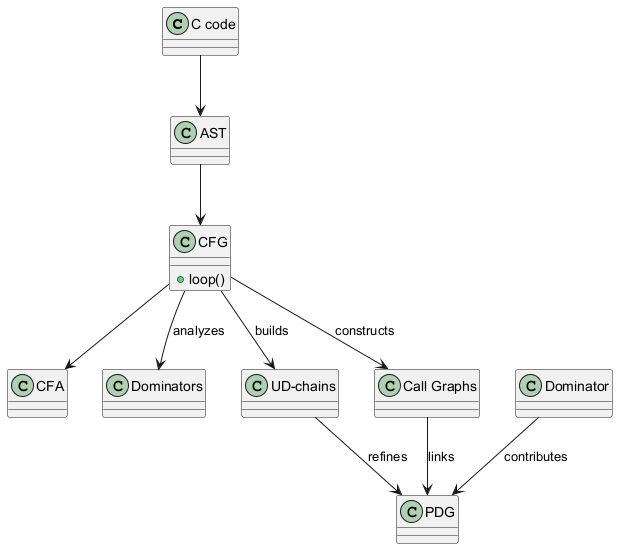

The diagram above was rendered by PlantUML. Its source (embedded in the PNG):
@startuml
class "C code"
class AST
class CFG {
  +loop()
}
class CFA
class Dominators
class "UD-chains"
class "Call Graphs"
class PDG

"C code" --> AST
AST --> CFG
CFG --> CFA
CFG --> Dominators : analyzes
CFG --> "UD-chains" : builds
CFG --> "Call Graphs" : constructs

Dominator --> PDG : contributes
"UD-chains" --> PDG : refines
"Call Graphs" --> PDG : links
@enduml